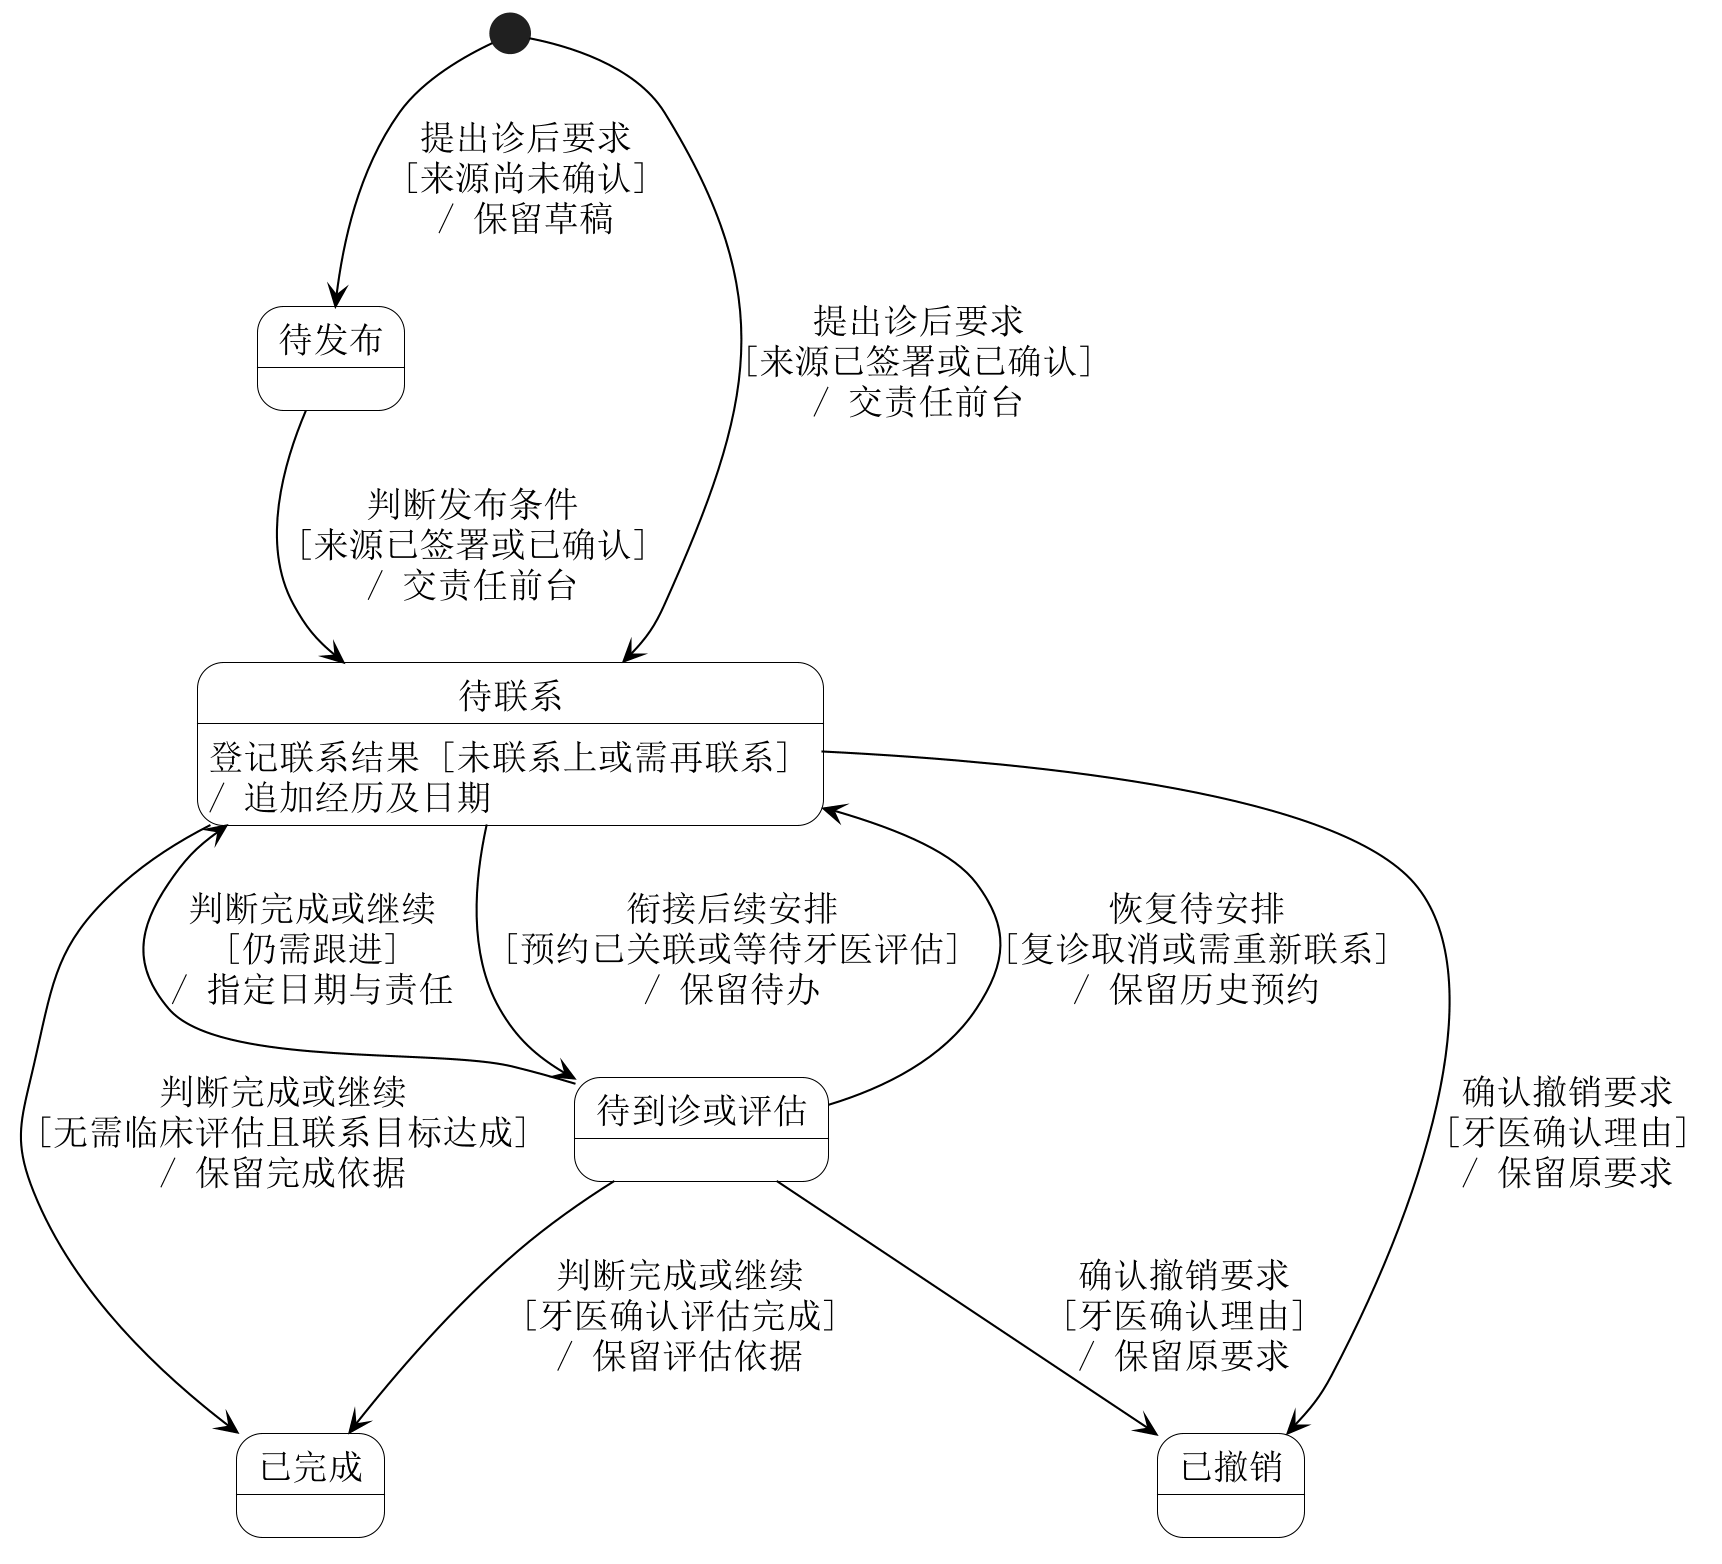

The diagram above was rendered by PlantUML. Its source (embedded in the PNG):
@startuml
skinparam backgroundColor white
skinparam shadowing false
skinparam defaultFontName SimSun
skinparam defaultFontSize 17
skinparam dpi 200
skinparam ArrowColor black
skinparam NoteBackgroundColor white
skinparam NoteBorderColor black
skinparam ActorBackgroundColor white
skinparam BoundaryBackgroundColor white
skinparam ControlBackgroundColor white
top to bottom direction
skinparam nodesep 40
skinparam ranksep 55
skinparam state {
 BackgroundColor white
 BorderColor black
 StartColor black
 EndColor black
}
state "待发布" as Draft
state "待联系" as Contact
state "待到诊或评估" as Attend
state "已完成" as Done
state "已撤销" as Cancel
[*] --> Draft : 提出诊后要求\n[来源尚未确认]\n/ 保留草稿
[*] --> Contact : 提出诊后要求\n[来源已签署或已确认]\n/ 交责任前台
Draft --> Contact : 判断发布条件\n[来源已签署或已确认]\n/ 交责任前台
Contact : 登记联系结果 [未联系上或需再联系]\n/ 追加经历及日期
Contact --> Attend : 衔接后续安排\n[预约已关联或等待牙医评估]\n/ 保留待办
Attend --> Contact : 恢复待安排\n[复诊取消或需重新联系]\n/ 保留历史预约
Attend --> Done : 判断完成或继续\n[牙医确认评估完成]\n/ 保留评估依据
Contact --> Done : 判断完成或继续\n[无需临床评估且联系目标达成]\n/ 保留完成依据
Attend --> Contact : 判断完成或继续\n[仍需跟进]\n/ 指定日期与责任
Contact --> Cancel : 确认撤销要求\n[牙医确认理由]\n/ 保留原要求
Attend --> Cancel : 确认撤销要求\n[牙医确认理由]\n/ 保留原要求

@enduml